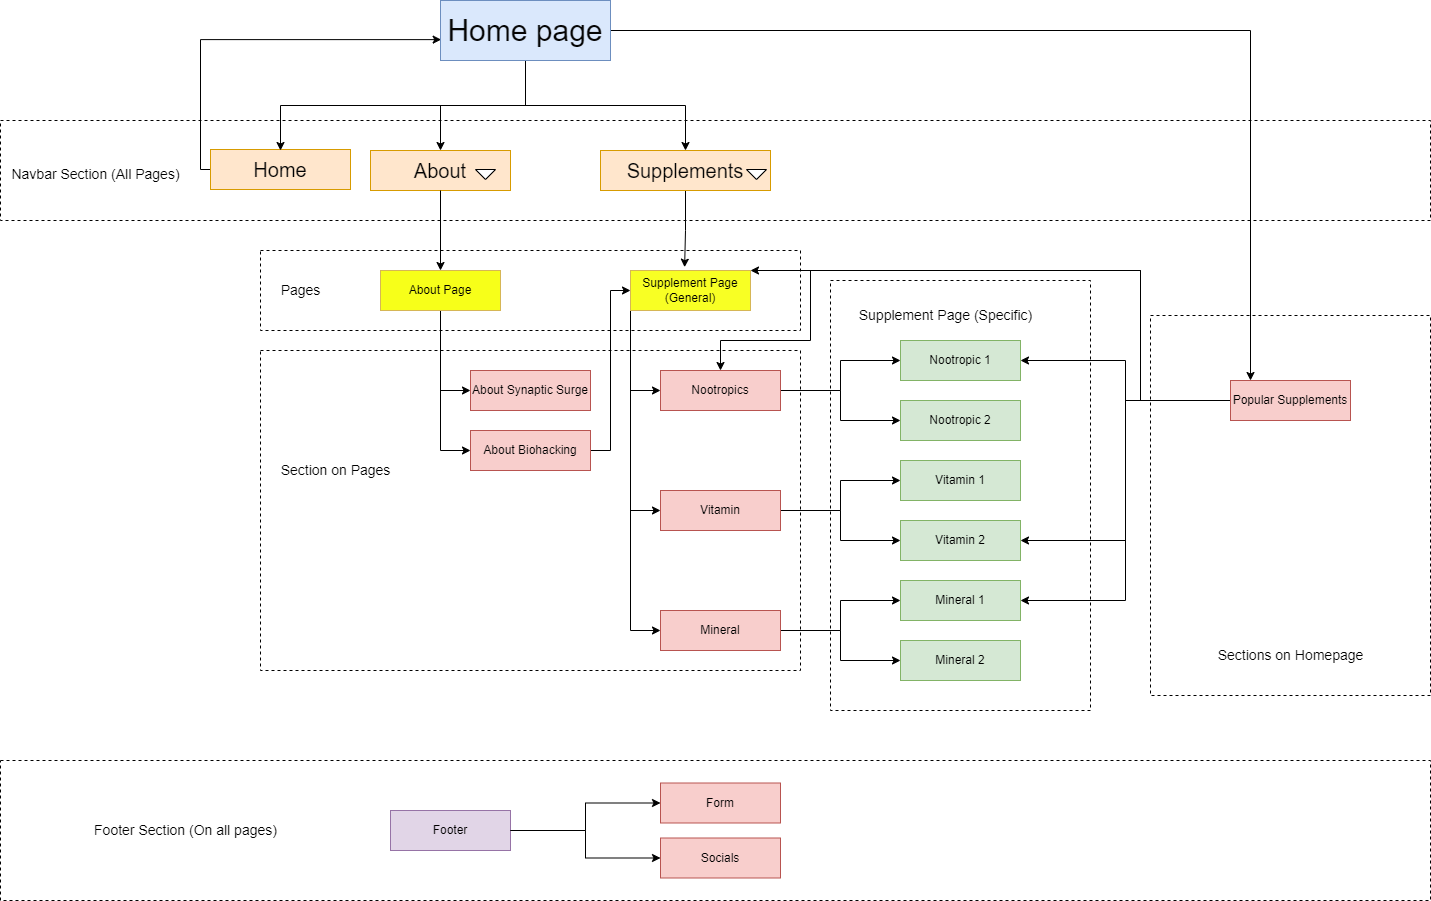

The diagram above was exported from draw.io. Its source (the exported page's mxGraphModel, read from the mxfile embedded in the PNG):
<mxGraphModel dx="1098" dy="828" grid="1" gridSize="10" guides="1" tooltips="1" connect="1" arrows="1" fold="1" page="1" pageScale="1" pageWidth="500" pageHeight="1000" math="0" shadow="0">
  <root>
    <mxCell id="0" />
    <mxCell id="1" parent="0" />
    <mxCell id="t8wZxMJVxjJJ3NW-dsBM-88" value="" style="rounded=0;whiteSpace=wrap;html=1;dashed=1;" parent="1" vertex="1">
      <mxGeometry x="20" y="800" width="1430" height="140" as="geometry" />
    </mxCell>
    <mxCell id="t8wZxMJVxjJJ3NW-dsBM-84" value="Footer" style="rounded=0;whiteSpace=wrap;html=1;fillColor=#e1d5e7;strokeColor=#9673a6;" parent="t8wZxMJVxjJJ3NW-dsBM-88" vertex="1">
      <mxGeometry x="390" y="50" width="120" height="40" as="geometry" />
    </mxCell>
    <mxCell id="t8wZxMJVxjJJ3NW-dsBM-94" value="Form" style="rounded=0;whiteSpace=wrap;html=1;fillColor=#f8cecc;strokeColor=#b85450;" parent="t8wZxMJVxjJJ3NW-dsBM-88" vertex="1">
      <mxGeometry x="660" y="22.5" width="120" height="40" as="geometry" />
    </mxCell>
    <mxCell id="t8wZxMJVxjJJ3NW-dsBM-95" value="Socials" style="rounded=0;whiteSpace=wrap;html=1;fillColor=#f8cecc;strokeColor=#b85450;" parent="t8wZxMJVxjJJ3NW-dsBM-88" vertex="1">
      <mxGeometry x="660" y="77.5" width="120" height="40" as="geometry" />
    </mxCell>
    <mxCell id="t8wZxMJVxjJJ3NW-dsBM-96" style="edgeStyle=orthogonalEdgeStyle;rounded=0;orthogonalLoop=1;jettySize=auto;html=1;entryX=0;entryY=0.5;entryDx=0;entryDy=0;" parent="t8wZxMJVxjJJ3NW-dsBM-88" source="t8wZxMJVxjJJ3NW-dsBM-84" target="t8wZxMJVxjJJ3NW-dsBM-94" edge="1">
      <mxGeometry relative="1" as="geometry" />
    </mxCell>
    <mxCell id="t8wZxMJVxjJJ3NW-dsBM-97" style="edgeStyle=orthogonalEdgeStyle;rounded=0;orthogonalLoop=1;jettySize=auto;html=1;" parent="t8wZxMJVxjJJ3NW-dsBM-88" source="t8wZxMJVxjJJ3NW-dsBM-84" target="t8wZxMJVxjJJ3NW-dsBM-95" edge="1">
      <mxGeometry relative="1" as="geometry" />
    </mxCell>
    <mxCell id="t8wZxMJVxjJJ3NW-dsBM-85" value="" style="rounded=0;whiteSpace=wrap;html=1;dashed=1;" parent="1" vertex="1">
      <mxGeometry x="1170" y="355" width="280" height="380" as="geometry" />
    </mxCell>
    <mxCell id="t8wZxMJVxjJJ3NW-dsBM-64" value="" style="rounded=0;whiteSpace=wrap;html=1;dashed=1;" parent="1" vertex="1">
      <mxGeometry x="850" y="320" width="260" height="430" as="geometry" />
    </mxCell>
    <mxCell id="t8wZxMJVxjJJ3NW-dsBM-62" value="" style="rounded=0;whiteSpace=wrap;html=1;dashed=1;" parent="1" vertex="1">
      <mxGeometry x="280" y="390" width="540" height="320" as="geometry" />
    </mxCell>
    <mxCell id="t8wZxMJVxjJJ3NW-dsBM-60" value="" style="rounded=0;whiteSpace=wrap;html=1;dashed=1;" parent="1" vertex="1">
      <mxGeometry x="280" y="290" width="540" height="80" as="geometry" />
    </mxCell>
    <mxCell id="t8wZxMJVxjJJ3NW-dsBM-9" value="" style="rounded=0;whiteSpace=wrap;html=1;dashed=1;" parent="1" vertex="1">
      <mxGeometry x="20" y="160" width="1430" height="100" as="geometry" />
    </mxCell>
    <mxCell id="t8wZxMJVxjJJ3NW-dsBM-14" style="edgeStyle=orthogonalEdgeStyle;rounded=0;orthogonalLoop=1;jettySize=auto;html=1;entryX=0.004;entryY=0.652;entryDx=0;entryDy=0;entryPerimeter=0;" parent="1" source="t8wZxMJVxjJJ3NW-dsBM-1" target="t8wZxMJVxjJJ3NW-dsBM-7" edge="1">
      <mxGeometry relative="1" as="geometry">
        <mxPoint x="250" y="80" as="targetPoint" />
        <Array as="points">
          <mxPoint x="220" y="209" />
          <mxPoint x="220" y="79" />
        </Array>
      </mxGeometry>
    </mxCell>
    <mxCell id="t8wZxMJVxjJJ3NW-dsBM-1" value="&lt;font style=&quot;font-size: 20px;&quot;&gt;Home&lt;/font&gt;" style="rounded=0;whiteSpace=wrap;html=1;fillColor=#ffe6cc;strokeColor=#d79b00;" parent="1" vertex="1">
      <mxGeometry x="230" y="189" width="140" height="40" as="geometry" />
    </mxCell>
    <mxCell id="t8wZxMJVxjJJ3NW-dsBM-8" style="edgeStyle=orthogonalEdgeStyle;rounded=0;orthogonalLoop=1;jettySize=auto;html=1;" parent="1" source="t8wZxMJVxjJJ3NW-dsBM-7" target="t8wZxMJVxjJJ3NW-dsBM-66" edge="1">
      <mxGeometry relative="1" as="geometry">
        <mxPoint x="1070" y="270" as="targetPoint" />
        <Array as="points">
          <mxPoint x="1270" y="70" />
        </Array>
      </mxGeometry>
    </mxCell>
    <mxCell id="t8wZxMJVxjJJ3NW-dsBM-20" style="edgeStyle=orthogonalEdgeStyle;rounded=0;orthogonalLoop=1;jettySize=auto;html=1;exitX=0.5;exitY=1;exitDx=0;exitDy=0;" parent="1" source="t8wZxMJVxjJJ3NW-dsBM-7" edge="1">
      <mxGeometry relative="1" as="geometry">
        <mxPoint x="300" y="190" as="targetPoint" />
        <Array as="points">
          <mxPoint x="545" y="145" />
          <mxPoint x="300" y="145" />
        </Array>
      </mxGeometry>
    </mxCell>
    <mxCell id="t8wZxMJVxjJJ3NW-dsBM-21" style="edgeStyle=orthogonalEdgeStyle;rounded=0;orthogonalLoop=1;jettySize=auto;html=1;entryX=0.5;entryY=0;entryDx=0;entryDy=0;" parent="1" source="t8wZxMJVxjJJ3NW-dsBM-7" target="t8wZxMJVxjJJ3NW-dsBM-10" edge="1">
      <mxGeometry relative="1" as="geometry">
        <Array as="points">
          <mxPoint x="545" y="145" />
          <mxPoint x="460" y="145" />
        </Array>
      </mxGeometry>
    </mxCell>
    <mxCell id="t8wZxMJVxjJJ3NW-dsBM-22" style="edgeStyle=orthogonalEdgeStyle;rounded=0;orthogonalLoop=1;jettySize=auto;html=1;" parent="1" source="t8wZxMJVxjJJ3NW-dsBM-7" target="t8wZxMJVxjJJ3NW-dsBM-11" edge="1">
      <mxGeometry relative="1" as="geometry" />
    </mxCell>
    <mxCell id="t8wZxMJVxjJJ3NW-dsBM-7" value="&lt;font color=&quot;#050505&quot; style=&quot;font-size: 30px;&quot;&gt;Home page&lt;/font&gt;" style="rounded=0;whiteSpace=wrap;html=1;fillColor=#dae8fc;strokeColor=#6c8ebf;" parent="1" vertex="1">
      <mxGeometry x="460" y="40" width="170" height="60" as="geometry" />
    </mxCell>
    <mxCell id="t8wZxMJVxjJJ3NW-dsBM-10" value="&lt;font style=&quot;font-size: 20px;&quot;&gt;About&lt;/font&gt;" style="rounded=0;whiteSpace=wrap;html=1;fillColor=#ffe6cc;strokeColor=#d79b00;" parent="1" vertex="1">
      <mxGeometry x="390" y="190" width="140" height="40" as="geometry" />
    </mxCell>
    <mxCell id="t8wZxMJVxjJJ3NW-dsBM-35" style="edgeStyle=orthogonalEdgeStyle;rounded=0;orthogonalLoop=1;jettySize=auto;html=1;entryX=0.451;entryY=-0.083;entryDx=0;entryDy=0;entryPerimeter=0;" parent="1" source="t8wZxMJVxjJJ3NW-dsBM-11" target="t8wZxMJVxjJJ3NW-dsBM-34" edge="1">
      <mxGeometry relative="1" as="geometry" />
    </mxCell>
    <mxCell id="t8wZxMJVxjJJ3NW-dsBM-11" value="&lt;font color=&quot;#050505&quot; style=&quot;font-size: 20px;&quot;&gt;Supplements&lt;/font&gt;" style="rounded=0;whiteSpace=wrap;html=1;fillColor=#ffe6cc;strokeColor=#d79b00;" parent="1" vertex="1">
      <mxGeometry x="620" y="190" width="170" height="40" as="geometry" />
    </mxCell>
    <mxCell id="t8wZxMJVxjJJ3NW-dsBM-12" value="" style="triangle;whiteSpace=wrap;html=1;rotation=90;" parent="1" vertex="1">
      <mxGeometry x="500" y="204" width="10" height="20" as="geometry" />
    </mxCell>
    <mxCell id="t8wZxMJVxjJJ3NW-dsBM-13" value="" style="triangle;whiteSpace=wrap;html=1;rotation=90;" parent="1" vertex="1">
      <mxGeometry x="771" y="204" width="10" height="20" as="geometry" />
    </mxCell>
    <mxCell id="t8wZxMJVxjJJ3NW-dsBM-15" value="&lt;font style=&quot;font-size: 14px;&quot;&gt;Navbar Section (All Pages)&lt;/font&gt;" style="text;html=1;align=center;verticalAlign=middle;resizable=0;points=[];autosize=1;strokeColor=none;fillColor=none;" parent="1" vertex="1">
      <mxGeometry x="20" y="199" width="190" height="30" as="geometry" />
    </mxCell>
    <mxCell id="t8wZxMJVxjJJ3NW-dsBM-24" value="About Synaptic Surge" style="rounded=0;whiteSpace=wrap;html=1;fillColor=#f8cecc;strokeColor=#b85450;" parent="1" vertex="1">
      <mxGeometry x="490" y="410" width="120" height="40" as="geometry" />
    </mxCell>
    <mxCell id="t8wZxMJVxjJJ3NW-dsBM-43" style="edgeStyle=orthogonalEdgeStyle;rounded=0;orthogonalLoop=1;jettySize=auto;html=1;entryX=0;entryY=0.5;entryDx=0;entryDy=0;" parent="1" source="t8wZxMJVxjJJ3NW-dsBM-25" target="t8wZxMJVxjJJ3NW-dsBM-34" edge="1">
      <mxGeometry relative="1" as="geometry" />
    </mxCell>
    <mxCell id="t8wZxMJVxjJJ3NW-dsBM-25" value="About Biohacking" style="rounded=0;whiteSpace=wrap;html=1;fillColor=#f8cecc;strokeColor=#b85450;" parent="1" vertex="1">
      <mxGeometry x="490" y="470" width="120" height="40" as="geometry" />
    </mxCell>
    <mxCell id="t8wZxMJVxjJJ3NW-dsBM-30" value="" style="edgeStyle=orthogonalEdgeStyle;rounded=0;orthogonalLoop=1;jettySize=auto;html=1;entryX=0.5;entryY=0;entryDx=0;entryDy=0;" parent="1" source="t8wZxMJVxjJJ3NW-dsBM-10" target="t8wZxMJVxjJJ3NW-dsBM-29" edge="1">
      <mxGeometry relative="1" as="geometry">
        <mxPoint x="480" y="500" as="targetPoint" />
        <mxPoint x="460" y="230" as="sourcePoint" />
        <Array as="points" />
      </mxGeometry>
    </mxCell>
    <mxCell id="t8wZxMJVxjJJ3NW-dsBM-32" style="edgeStyle=orthogonalEdgeStyle;rounded=0;orthogonalLoop=1;jettySize=auto;html=1;entryX=0;entryY=0.5;entryDx=0;entryDy=0;" parent="1" source="t8wZxMJVxjJJ3NW-dsBM-29" target="t8wZxMJVxjJJ3NW-dsBM-25" edge="1">
      <mxGeometry relative="1" as="geometry">
        <mxPoint x="480" y="460" as="targetPoint" />
        <Array as="points">
          <mxPoint x="460" y="490" />
        </Array>
      </mxGeometry>
    </mxCell>
    <mxCell id="t8wZxMJVxjJJ3NW-dsBM-33" style="edgeStyle=orthogonalEdgeStyle;rounded=0;orthogonalLoop=1;jettySize=auto;html=1;entryX=0;entryY=0.5;entryDx=0;entryDy=0;" parent="1" source="t8wZxMJVxjJJ3NW-dsBM-29" target="t8wZxMJVxjJJ3NW-dsBM-24" edge="1">
      <mxGeometry relative="1" as="geometry" />
    </mxCell>
    <mxCell id="t8wZxMJVxjJJ3NW-dsBM-29" value="About Page" style="rounded=0;whiteSpace=wrap;html=1;fillColor=#F7FF19;strokeColor=#d6b656;" parent="1" vertex="1">
      <mxGeometry x="400" y="310" width="120" height="40" as="geometry" />
    </mxCell>
    <mxCell id="t8wZxMJVxjJJ3NW-dsBM-38" style="edgeStyle=orthogonalEdgeStyle;rounded=0;orthogonalLoop=1;jettySize=auto;html=1;entryX=0;entryY=0.5;entryDx=0;entryDy=0;" parent="1" source="t8wZxMJVxjJJ3NW-dsBM-34" target="t8wZxMJVxjJJ3NW-dsBM-37" edge="1">
      <mxGeometry relative="1" as="geometry">
        <mxPoint x="710" y="390" as="targetPoint" />
        <Array as="points">
          <mxPoint x="650" y="430" />
        </Array>
      </mxGeometry>
    </mxCell>
    <mxCell id="t8wZxMJVxjJJ3NW-dsBM-40" style="edgeStyle=orthogonalEdgeStyle;rounded=0;orthogonalLoop=1;jettySize=auto;html=1;entryX=0;entryY=0.5;entryDx=0;entryDy=0;" parent="1" source="t8wZxMJVxjJJ3NW-dsBM-34" target="t8wZxMJVxjJJ3NW-dsBM-71" edge="1">
      <mxGeometry relative="1" as="geometry">
        <mxPoint x="680" y="530" as="targetPoint" />
        <Array as="points">
          <mxPoint x="650" y="550" />
        </Array>
      </mxGeometry>
    </mxCell>
    <mxCell id="t8wZxMJVxjJJ3NW-dsBM-42" style="edgeStyle=orthogonalEdgeStyle;rounded=0;orthogonalLoop=1;jettySize=auto;html=1;entryX=0;entryY=0.5;entryDx=0;entryDy=0;" parent="1" source="t8wZxMJVxjJJ3NW-dsBM-34" target="t8wZxMJVxjJJ3NW-dsBM-76" edge="1">
      <mxGeometry relative="1" as="geometry">
        <mxPoint x="680" y="590" as="targetPoint" />
        <Array as="points">
          <mxPoint x="650" y="670" />
        </Array>
      </mxGeometry>
    </mxCell>
    <mxCell id="t8wZxMJVxjJJ3NW-dsBM-34" value="Supplement Page (General)" style="rounded=0;whiteSpace=wrap;html=1;fillColor=#F8FF24;strokeColor=#d6b656;" parent="1" vertex="1">
      <mxGeometry x="650" y="310" width="120" height="40" as="geometry" />
    </mxCell>
    <mxCell id="t8wZxMJVxjJJ3NW-dsBM-58" style="edgeStyle=orthogonalEdgeStyle;rounded=0;orthogonalLoop=1;jettySize=auto;html=1;entryX=0;entryY=0.5;entryDx=0;entryDy=0;" parent="1" source="t8wZxMJVxjJJ3NW-dsBM-37" target="t8wZxMJVxjJJ3NW-dsBM-46" edge="1">
      <mxGeometry relative="1" as="geometry" />
    </mxCell>
    <mxCell id="t8wZxMJVxjJJ3NW-dsBM-59" style="edgeStyle=orthogonalEdgeStyle;rounded=0;orthogonalLoop=1;jettySize=auto;html=1;entryX=0;entryY=0.5;entryDx=0;entryDy=0;" parent="1" source="t8wZxMJVxjJJ3NW-dsBM-37" target="t8wZxMJVxjJJ3NW-dsBM-48" edge="1">
      <mxGeometry relative="1" as="geometry" />
    </mxCell>
    <mxCell id="t8wZxMJVxjJJ3NW-dsBM-37" value="Nootropics" style="rounded=0;whiteSpace=wrap;html=1;fillColor=#f8cecc;strokeColor=#b85450;" parent="1" vertex="1">
      <mxGeometry x="680" y="410" width="120" height="40" as="geometry" />
    </mxCell>
    <mxCell id="t8wZxMJVxjJJ3NW-dsBM-46" value="Nootropic 1" style="rounded=0;whiteSpace=wrap;html=1;fillColor=#d5e8d4;strokeColor=#82b366;" parent="1" vertex="1">
      <mxGeometry x="920" y="380" width="120" height="40" as="geometry" />
    </mxCell>
    <mxCell id="t8wZxMJVxjJJ3NW-dsBM-48" value="Nootropic 2" style="rounded=0;whiteSpace=wrap;html=1;fillColor=#d5e8d4;strokeColor=#82b366;" parent="1" vertex="1">
      <mxGeometry x="920" y="440" width="120" height="40" as="geometry" />
    </mxCell>
    <mxCell id="t8wZxMJVxjJJ3NW-dsBM-61" value="&lt;span style=&quot;font-size: 14px;&quot;&gt;Pages&lt;/span&gt;" style="text;html=1;align=center;verticalAlign=middle;resizable=0;points=[];autosize=1;strokeColor=none;fillColor=none;" parent="1" vertex="1">
      <mxGeometry x="290" y="315" width="60" height="30" as="geometry" />
    </mxCell>
    <mxCell id="t8wZxMJVxjJJ3NW-dsBM-63" value="&lt;span style=&quot;font-size: 14px;&quot;&gt;Section on Pages&lt;/span&gt;" style="text;html=1;align=center;verticalAlign=middle;resizable=0;points=[];autosize=1;strokeColor=none;fillColor=none;" parent="1" vertex="1">
      <mxGeometry x="290" y="495" width="130" height="30" as="geometry" />
    </mxCell>
    <mxCell id="t8wZxMJVxjJJ3NW-dsBM-65" value="&lt;span style=&quot;font-size: 14px;&quot;&gt;Supplement Page (Specific)&lt;/span&gt;" style="text;html=1;align=center;verticalAlign=middle;resizable=0;points=[];autosize=1;strokeColor=none;fillColor=none;" parent="1" vertex="1">
      <mxGeometry x="865" y="340" width="200" height="30" as="geometry" />
    </mxCell>
    <mxCell id="t8wZxMJVxjJJ3NW-dsBM-67" style="edgeStyle=orthogonalEdgeStyle;rounded=0;orthogonalLoop=1;jettySize=auto;html=1;" parent="1" source="t8wZxMJVxjJJ3NW-dsBM-66" target="t8wZxMJVxjJJ3NW-dsBM-37" edge="1">
      <mxGeometry relative="1" as="geometry">
        <mxPoint x="830" y="380" as="targetPoint" />
        <Array as="points">
          <mxPoint x="1160" y="310" />
          <mxPoint x="830" y="310" />
          <mxPoint x="830" y="380" />
          <mxPoint x="740" y="380" />
        </Array>
      </mxGeometry>
    </mxCell>
    <mxCell id="t8wZxMJVxjJJ3NW-dsBM-68" style="edgeStyle=orthogonalEdgeStyle;rounded=0;orthogonalLoop=1;jettySize=auto;html=1;" parent="1" source="t8wZxMJVxjJJ3NW-dsBM-66" target="t8wZxMJVxjJJ3NW-dsBM-34" edge="1">
      <mxGeometry relative="1" as="geometry">
        <mxPoint x="770" y="320" as="targetPoint" />
        <Array as="points">
          <mxPoint x="1160" y="310" />
        </Array>
      </mxGeometry>
    </mxCell>
    <mxCell id="t8wZxMJVxjJJ3NW-dsBM-79" style="edgeStyle=orthogonalEdgeStyle;rounded=0;orthogonalLoop=1;jettySize=auto;html=1;entryX=1;entryY=0.5;entryDx=0;entryDy=0;" parent="1" source="t8wZxMJVxjJJ3NW-dsBM-66" target="t8wZxMJVxjJJ3NW-dsBM-46" edge="1">
      <mxGeometry relative="1" as="geometry" />
    </mxCell>
    <mxCell id="t8wZxMJVxjJJ3NW-dsBM-81" style="edgeStyle=orthogonalEdgeStyle;rounded=0;orthogonalLoop=1;jettySize=auto;html=1;entryX=1;entryY=0.5;entryDx=0;entryDy=0;" parent="1" source="t8wZxMJVxjJJ3NW-dsBM-66" target="t8wZxMJVxjJJ3NW-dsBM-73" edge="1">
      <mxGeometry relative="1" as="geometry" />
    </mxCell>
    <mxCell id="t8wZxMJVxjJJ3NW-dsBM-82" style="edgeStyle=orthogonalEdgeStyle;rounded=0;orthogonalLoop=1;jettySize=auto;html=1;entryX=1;entryY=0.5;entryDx=0;entryDy=0;" parent="1" source="t8wZxMJVxjJJ3NW-dsBM-66" target="t8wZxMJVxjJJ3NW-dsBM-77" edge="1">
      <mxGeometry relative="1" as="geometry" />
    </mxCell>
    <mxCell id="t8wZxMJVxjJJ3NW-dsBM-66" value="Popular Supplements" style="rounded=0;whiteSpace=wrap;html=1;fillColor=#f8cecc;strokeColor=#b85450;" parent="1" vertex="1">
      <mxGeometry x="1250" y="420" width="120" height="40" as="geometry" />
    </mxCell>
    <mxCell id="t8wZxMJVxjJJ3NW-dsBM-69" style="edgeStyle=orthogonalEdgeStyle;rounded=0;orthogonalLoop=1;jettySize=auto;html=1;entryX=0;entryY=0.5;entryDx=0;entryDy=0;" parent="1" source="t8wZxMJVxjJJ3NW-dsBM-71" target="t8wZxMJVxjJJ3NW-dsBM-72" edge="1">
      <mxGeometry relative="1" as="geometry" />
    </mxCell>
    <mxCell id="t8wZxMJVxjJJ3NW-dsBM-70" style="edgeStyle=orthogonalEdgeStyle;rounded=0;orthogonalLoop=1;jettySize=auto;html=1;entryX=0;entryY=0.5;entryDx=0;entryDy=0;" parent="1" source="t8wZxMJVxjJJ3NW-dsBM-71" target="t8wZxMJVxjJJ3NW-dsBM-73" edge="1">
      <mxGeometry relative="1" as="geometry" />
    </mxCell>
    <mxCell id="t8wZxMJVxjJJ3NW-dsBM-71" value="Vitamin" style="rounded=0;whiteSpace=wrap;html=1;fillColor=#f8cecc;strokeColor=#b85450;" parent="1" vertex="1">
      <mxGeometry x="680" y="530" width="120" height="40" as="geometry" />
    </mxCell>
    <mxCell id="t8wZxMJVxjJJ3NW-dsBM-72" value="Vitamin 1" style="rounded=0;whiteSpace=wrap;html=1;fillColor=#d5e8d4;strokeColor=#82b366;" parent="1" vertex="1">
      <mxGeometry x="920" y="500" width="120" height="40" as="geometry" />
    </mxCell>
    <mxCell id="t8wZxMJVxjJJ3NW-dsBM-73" value="Vitamin 2" style="rounded=0;whiteSpace=wrap;html=1;fillColor=#d5e8d4;strokeColor=#82b366;" parent="1" vertex="1">
      <mxGeometry x="920" y="560" width="120" height="40" as="geometry" />
    </mxCell>
    <mxCell id="t8wZxMJVxjJJ3NW-dsBM-74" style="edgeStyle=orthogonalEdgeStyle;rounded=0;orthogonalLoop=1;jettySize=auto;html=1;entryX=0;entryY=0.5;entryDx=0;entryDy=0;" parent="1" source="t8wZxMJVxjJJ3NW-dsBM-76" target="t8wZxMJVxjJJ3NW-dsBM-77" edge="1">
      <mxGeometry relative="1" as="geometry" />
    </mxCell>
    <mxCell id="t8wZxMJVxjJJ3NW-dsBM-75" style="edgeStyle=orthogonalEdgeStyle;rounded=0;orthogonalLoop=1;jettySize=auto;html=1;entryX=0;entryY=0.5;entryDx=0;entryDy=0;" parent="1" source="t8wZxMJVxjJJ3NW-dsBM-76" target="t8wZxMJVxjJJ3NW-dsBM-78" edge="1">
      <mxGeometry relative="1" as="geometry" />
    </mxCell>
    <mxCell id="t8wZxMJVxjJJ3NW-dsBM-76" value="Mineral" style="rounded=0;whiteSpace=wrap;html=1;fillColor=#f8cecc;strokeColor=#b85450;" parent="1" vertex="1">
      <mxGeometry x="680" y="650" width="120" height="40" as="geometry" />
    </mxCell>
    <mxCell id="t8wZxMJVxjJJ3NW-dsBM-77" value="Mineral 1" style="rounded=0;whiteSpace=wrap;html=1;fillColor=#d5e8d4;strokeColor=#82b366;" parent="1" vertex="1">
      <mxGeometry x="920" y="620" width="120" height="40" as="geometry" />
    </mxCell>
    <mxCell id="t8wZxMJVxjJJ3NW-dsBM-78" value="Mineral 2" style="rounded=0;whiteSpace=wrap;html=1;fillColor=#d5e8d4;strokeColor=#82b366;" parent="1" vertex="1">
      <mxGeometry x="920" y="680" width="120" height="40" as="geometry" />
    </mxCell>
    <mxCell id="t8wZxMJVxjJJ3NW-dsBM-86" value="&lt;span style=&quot;font-size: 14px;&quot;&gt;Sections on Homepage&lt;/span&gt;" style="text;html=1;align=center;verticalAlign=middle;resizable=0;points=[];autosize=1;strokeColor=none;fillColor=none;" parent="1" vertex="1">
      <mxGeometry x="1225" y="680" width="170" height="30" as="geometry" />
    </mxCell>
    <mxCell id="t8wZxMJVxjJJ3NW-dsBM-89" value="&lt;span style=&quot;font-size: 14px;&quot;&gt;Footer Section (On all pages)&lt;/span&gt;" style="text;html=1;align=center;verticalAlign=middle;resizable=0;points=[];autosize=1;strokeColor=none;fillColor=none;" parent="1" vertex="1">
      <mxGeometry x="100" y="855" width="210" height="30" as="geometry" />
    </mxCell>
  </root>
</mxGraphModel>